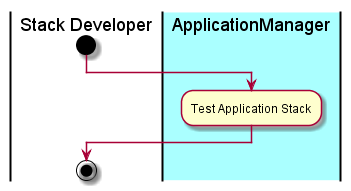

The diagram above was rendered by PlantUML. Its source (embedded in the PNG):
@startuml
|Stack Developer|
start
|#aaffff|ApplicationManager|
:Test Application Stack;
|Stack Developer|
stop
@enduml